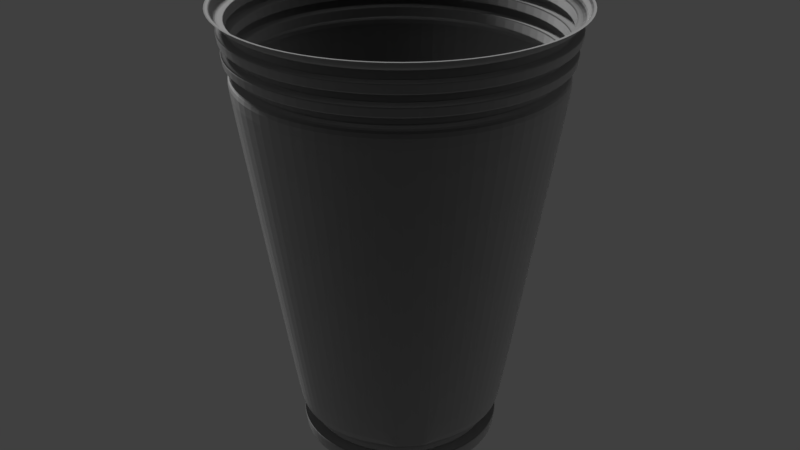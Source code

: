 # Source: mikavitunroskins.blend  (saved by Blender 2.78.0; exported with 4.5.12 LTS)
import bpy
from mathutils import Matrix  # noqa: F401  (used for matrix-valued properties, if any)

bpy.ops.wm.read_factory_settings(use_empty=True)
scene = bpy.context.scene
scene.name = 'Scene'

# ---- collections
col_collection_1 = bpy.data.collections.new('Collection 1'); scene.collection.children.link(col_collection_1)

# ---- materials (node trees are filled in below, after node groups)
mat_test = bpy.data.materials.new('Test')
mat_test.alpha_threshold = 0.0
mat_test.diffuse_color = (1.0, 1.0, 1.0, 1.0)
mat_test.roughness = 0.5

# ---- material node trees
mat_test.use_nodes = True; mat_test.node_tree.nodes.clear()
_N = mat_test.node_tree.nodes; _L = mat_test.node_tree.links
n0 = _N.new('ShaderNodeOutputMaterial'); n0.name = 'Material Output'; n0.location = (300, 300)
n1 = _N.new('ShaderNodeBsdfSheen'); n1.name = 'Velvet BSDF'; n1.location = (10, 300)
n1.distribution = 'ASHIKHMIN'
n1.inputs[1].default_value = 1.0
_L.new(n1.outputs[0], n0.inputs[0])
n0.is_active_output = True

# ---- world
world_world = bpy.data.worlds.new('World'); scene.world = world_world
world_world.color = (0.05088, 0.05088, 0.05088)
world_world.use_sun_shadow = False
world_world.sun_shadow_jitter_overblur = 0.0
world_world.cycles.sampling_method = 'MANUAL'

# ---- lights
light_sun = bpy.data.lights.new('Sun', 'SUN')
light_sun.transmission_factor = 0.0
light_sun.angle = 0.1993
light_sun.energy = 1.0
light_sun.shadow_buffer_clip_start = 0.5
light_sun.shadow_soft_size = 0.1
light_sun.shadow_cascade_max_distance = 1000.0

# ---- meshes
me_cylinder_003 = bpy.data.meshes.new('Cylinder.003')
me_cylinder_003.from_pydata([(2.404e-08, 0.5862, -1.0), (0.0, 1.0, 1.638), (0.1812, 0.5576, -1.0), (0.309, 0.9511, 1.638), (0.3446, 0.4743, -1.0), (0.5878, 0.809, 1.638), (0.4743, 0.3446, -1.0), (0.809, 0.5878, 1.638), (0.5576, 0.1812, -1.0), (0.9511, 0.309, 1.638), (0.5862, 9.522e-08, -1.0), (1.0, -4.371e-08, 1.638), (0.5576, -0.1812, -1.0), (0.9511, -0.309, 1.638), (0.4743, -0.3446, -1.0), (0.809, -0.5878, 1.638), (0.3446, -0.4743, -1.0), (0.5878, -0.809, 1.638), (0.1812, -0.5576, -1.0), (0.309, -0.9511, 1.638), (-1.67e-07, -0.5862, -1.0), (-3.258e-07, -1.0, 1.638), (-0.1812, -0.5576, -1.0), (-0.309, -0.9511, 1.638), (-0.3446, -0.4743, -1.0), (-0.5878, -0.809, 1.638), (-0.4743, -0.3446, -1.0), (-0.809, -0.5878, 1.638), (-0.5576, -0.1812, -1.0), (-0.9511, -0.309, 1.638), (-0.5862, 6.869e-07, -1.0), (-1.0, 9.656e-07, 1.638), (-0.5576, 0.1812, -1.0), (-0.9511, 0.309, 1.638), (-0.4743, 0.3446, -1.0), (-0.809, 0.5878, 1.638), (-0.3446, 0.4743, -1.0), (-0.5878, 0.809, 1.638), (-0.1812, 0.5576, -1.0), (-0.309, 0.9511, 1.638), (2.315e-08, 0.6016, -0.9022), (0.1859, 0.5722, -0.9022), (0.3536, 0.4867, -0.9022), (0.4867, 0.3536, -0.9022), (0.5722, 0.1859, -0.9022), (0.6016, 9.006e-08, -0.9022), (0.5722, -0.1859, -0.9022), (0.4867, -0.3536, -0.9022), (0.3536, -0.4867, -0.9022), (0.1859, -0.5722, -0.9022), (-1.729e-07, -0.6016, -0.9022), (-0.1859, -0.5722, -0.9022), (-0.3536, -0.4867, -0.9022), (-0.4867, -0.3536, -0.9022), (-0.5722, -0.1859, -0.9022), (-0.6016, 6.973e-07, -0.9022), (-0.5722, 0.1859, -0.9022), (-0.4867, 0.3536, -0.9022), (-0.3536, 0.4867, -0.9022), (-0.1859, 0.5722, -0.9022), (0.1813, 0.5581, -0.9964), (0.3449, 0.4747, -0.9964), (0.4747, 0.3449, -0.9964), (0.5581, 0.1813, -0.9964), (0.5868, 9.502e-08, -0.9964), (0.5581, -0.1813, -0.9964), (0.4747, -0.3449, -0.9964), (0.3449, -0.4747, -0.9964), (0.1813, -0.5581, -0.9964), (-1.672e-07, -0.5868, -0.9964), (-0.1813, -0.5581, -0.9964), (-0.3449, -0.4747, -0.9964), (-0.4747, -0.3449, -0.9964), (-0.5581, -0.1813, -0.9964), (-0.5868, 6.873e-07, -0.9964), (-0.5581, 0.1813, -0.9964), (-0.4747, 0.3449, -0.9964), (-0.3449, 0.4747, -0.9964), (-0.1813, 0.5581, -0.9964), (2.401e-08, 0.5868, -0.9964), (3.297e-09, 0.9433, 1.276), (0.2915, 0.8971, 1.276), (0.5544, 0.7631, 1.276), (0.7631, 0.5544, 1.276), (0.8971, 0.2915, 1.276), (0.9433, -2.466e-08, 1.276), (0.8971, -0.2915, 1.276), (0.7631, -0.5544, 1.276), (0.5544, -0.7631, 1.276), (0.2915, -0.8971, 1.276), (-3.041e-07, -0.9433, 1.276), (-0.2915, -0.8971, 1.276), (-0.5544, -0.7631, 1.276), (-0.7631, -0.5544, 1.276), (-0.8971, -0.2915, 1.276), (-0.9433, 9.274e-07, 1.276), (-0.8971, 0.2915, 1.276), (-0.7631, 0.5544, 1.276), (-0.5544, 0.7631, 1.276), (-0.2915, 0.8971, 1.276), (2.686e-09, 0.9538, 1.343), (2.136e-09, 0.9632, 1.403), (1.587e-09, 0.9727, 1.464), (1.038e-09, 0.9821, 1.524), (4.882e-10, 0.9916, 1.584), (0.3064, 0.9431, 1.584), (0.3035, 0.9341, 1.524), (0.3006, 0.9251, 1.464), (0.2977, 0.9161, 1.403), (0.2947, 0.9071, 1.343), (0.5828, 0.8022, 1.584), (0.5773, 0.7946, 1.524), (0.5717, 0.7869, 1.464), (0.5662, 0.7793, 1.403), (0.5606, 0.7716, 1.343), (0.8022, 0.5828, 1.584), (0.7946, 0.5773, 1.524), (0.7869, 0.5717, 1.464), (0.7793, 0.5662, 1.403), (0.7716, 0.5606, 1.343), (0.9431, 0.3064, 1.584), (0.9341, 0.3035, 1.524), (0.9251, 0.3006, 1.464), (0.9161, 0.2977, 1.403), (0.9071, 0.2947, 1.343), (0.9916, -4.089e-08, 1.584), (0.9821, -3.772e-08, 1.524), (0.9727, -3.454e-08, 1.464), (0.9632, -3.137e-08, 1.403), (0.9538, -2.819e-08, 1.343), (0.9431, -0.3064, 1.584), (0.9341, -0.3035, 1.524), (0.9251, -0.3006, 1.464), (0.9161, -0.2977, 1.403), (0.9071, -0.2947, 1.343), (0.8022, -0.5828, 1.584), (0.7946, -0.5773, 1.524), (0.7869, -0.5717, 1.464), (0.7793, -0.5662, 1.403), (0.7716, -0.5606, 1.343), (0.5828, -0.8022, 1.584), (0.5773, -0.7946, 1.524), (0.5717, -0.7869, 1.464), (0.5662, -0.7793, 1.403), (0.5606, -0.7716, 1.343), (0.3064, -0.9431, 1.584), (0.3035, -0.9341, 1.524), (0.3006, -0.9251, 1.464), (0.2977, -0.9161, 1.403), (0.2947, -0.9071, 1.343), (-3.226e-07, -0.9916, 1.584), (-3.19e-07, -0.9821, 1.524), (-3.154e-07, -0.9727, 1.464), (-3.117e-07, -0.9632, 1.403), (-3.081e-07, -0.9538, 1.343), (-0.3064, -0.9431, 1.584), (-0.3035, -0.9341, 1.524), (-0.3006, -0.9251, 1.464), (-0.2977, -0.9161, 1.403), (-0.2947, -0.9071, 1.343), (-0.5828, -0.8022, 1.584), (-0.5773, -0.7946, 1.524), (-0.5717, -0.7869, 1.464), (-0.5662, -0.7793, 1.403), (-0.5606, -0.7716, 1.343), (-0.8022, -0.5828, 1.584), (-0.7946, -0.5773, 1.524), (-0.7869, -0.5717, 1.464), (-0.7793, -0.5662, 1.403), (-0.7716, -0.5606, 1.343), (-0.9431, -0.3064, 1.584), (-0.9341, -0.3035, 1.524), (-0.9251, -0.3006, 1.464), (-0.9161, -0.2977, 1.403), (-0.9071, -0.2947, 1.343), (-0.9916, 9.599e-07, 1.584), (-0.9821, 9.536e-07, 1.524), (-0.9727, 9.472e-07, 1.464), (-0.9632, 9.408e-07, 1.403), (-0.9538, 9.345e-07, 1.343), (-0.9431, 0.3064, 1.584), (-0.9341, 0.3035, 1.524), (-0.9251, 0.3006, 1.464), (-0.9161, 0.2977, 1.403), (-0.9071, 0.2947, 1.343), (-0.8022, 0.5828, 1.584), (-0.7946, 0.5773, 1.524), (-0.7869, 0.5717, 1.464), (-0.7793, 0.5662, 1.403), (-0.7716, 0.5606, 1.343), (-0.5828, 0.8022, 1.584), (-0.5773, 0.7946, 1.524), (-0.5717, 0.7869, 1.464), (-0.5662, 0.7793, 1.403), (-0.5606, 0.7716, 1.343), (-0.3064, 0.9431, 1.584), (-0.3035, 0.9341, 1.524), (-0.3006, 0.9251, 1.464), (-0.2977, 0.9161, 1.403), (-0.2947, 0.9071, 1.343), (0.2777, 0.8546, 1.348), (0.2746, 0.8452, 1.285), (0.5282, 0.7269, 1.348), (0.5223, 0.7189, 1.285), (0.7269, 0.5282, 1.348), (0.7189, 0.5223, 1.285), (0.8546, 0.2777, 1.348), (0.8452, 0.2746, 1.285), (0.8985, -9.588e-09, 1.348), (0.8886, -6.264e-09, 1.285), (0.8546, -0.2777, 1.348), (0.8452, -0.2746, 1.285), (0.7269, -0.5282, 1.348), (0.7189, -0.5223, 1.285), (0.5282, -0.7269, 1.348), (0.5223, -0.7189, 1.285), (0.2777, -0.8546, 1.348), (0.2746, -0.8452, 1.285), (-2.833e-07, -0.8985, 1.348), (-2.795e-07, -0.8886, 1.285), (-0.2777, -0.8546, 1.348), (-0.2746, -0.8452, 1.285), (-0.5282, -0.7269, 1.348), (-0.5223, -0.7189, 1.285), (-0.7269, -0.5282, 1.348), (-0.7189, -0.5223, 1.285), (-0.8546, -0.2777, 1.348), (-0.8452, -0.2746, 1.285), (-0.8985, 8.973e-07, 1.348), (-0.8886, 8.907e-07, 1.285), (-0.8546, 0.2777, 1.348), (-0.8452, 0.2746, 1.285), (-0.7269, 0.5282, 1.348), (-0.7189, 0.5223, 1.285), (-0.5282, 0.7269, 1.348), (-0.5223, 0.7189, 1.285), (-0.2777, 0.8546, 1.348), (-0.2746, 0.8452, 1.285), (1.007e-08, 0.8886, 1.285), (9.492e-09, 0.8985, 1.348), (8.974e-09, 0.9075, 1.405), (8.456e-09, 0.9164, 1.462), (7.939e-09, 0.9253, 1.519), (7.421e-09, 0.9342, 1.575), (0.2887, 0.8885, 1.575), (0.2859, 0.88, 1.519), (0.2832, 0.8715, 1.462), (0.2804, 0.863, 1.405), (0.5491, 0.7558, 1.575), (0.5439, 0.7486, 1.519), (0.5386, 0.7414, 1.462), (0.5334, 0.7341, 1.405), (0.7558, 0.5491, 1.575), (0.7486, 0.5439, 1.519), (0.7414, 0.5386, 1.462), (0.7341, 0.5334, 1.405), (0.8885, 0.2887, 1.575), (0.88, 0.2859, 1.519), (0.8715, 0.2832, 1.462), (0.863, 0.2804, 1.405), (0.9342, -2.155e-08, 1.575), (0.9253, -1.856e-08, 1.519), (0.9164, -1.557e-08, 1.462), (0.9075, -1.258e-08, 1.405), (0.8885, -0.2887, 1.575), (0.88, -0.2859, 1.519), (0.8715, -0.2832, 1.462), (0.863, -0.2804, 1.405), (0.7558, -0.5491, 1.575), (0.7486, -0.5439, 1.519), (0.7414, -0.5386, 1.462), (0.7341, -0.5334, 1.405), (0.5491, -0.7558, 1.575), (0.5439, -0.7486, 1.519), (0.5386, -0.7414, 1.462), (0.5334, -0.7341, 1.405), (0.2887, -0.8885, 1.575), (0.2859, -0.88, 1.519), (0.2832, -0.8715, 1.462), (0.2804, -0.863, 1.405), (-2.97e-07, -0.9342, 1.575), (-2.936e-07, -0.9253, 1.519), (-2.901e-07, -0.9164, 1.462), (-2.867e-07, -0.9075, 1.405), (-0.2887, -0.8885, 1.575), (-0.2859, -0.88, 1.519), (-0.2832, -0.8715, 1.462), (-0.2804, -0.863, 1.405), (-0.5491, -0.7558, 1.575), (-0.5439, -0.7486, 1.519), (-0.5386, -0.7414, 1.462), (-0.5334, -0.7341, 1.405), (-0.7558, -0.5491, 1.575), (-0.7486, -0.5439, 1.519), (-0.7414, -0.5386, 1.462), (-0.7341, -0.5334, 1.405), (-0.8885, -0.2887, 1.575), (-0.88, -0.2859, 1.519), (-0.8715, -0.2832, 1.462), (-0.863, -0.2804, 1.405), (-0.9342, 9.213e-07, 1.575), (-0.9253, 9.153e-07, 1.519), (-0.9164, 9.093e-07, 1.462), (-0.9075, 9.033e-07, 1.405), (-0.8885, 0.2887, 1.575), (-0.88, 0.2859, 1.519), (-0.8715, 0.2832, 1.462), (-0.863, 0.2804, 1.405), (-0.7558, 0.5491, 1.575), (-0.7486, 0.5439, 1.519), (-0.7413, 0.5386, 1.462), (-0.7341, 0.5334, 1.405), (-0.5491, 0.7558, 1.575), (-0.5439, 0.7486, 1.519), (-0.5386, 0.7414, 1.462), (-0.5334, 0.7341, 1.405), (-0.2887, 0.8885, 1.575), (-0.2859, 0.88, 1.519), (-0.2832, 0.8715, 1.462), (-0.2804, 0.863, 1.405), (0.164, -0.4927, -0.8936), (0.005774, -0.5178, -0.8936), (-0.1524, -0.4927, -0.8936), (-0.2952, -0.42, -0.8936), (-0.4084, -0.3067, -0.8936), (-0.4812, -0.164, -0.8936), (-0.5062, -0.005773, -0.8936), (-0.4812, 0.1524, -0.8936), (-0.4084, 0.2952, -0.8936), (-0.2952, 0.4084, -0.8936), (0.005774, 0.5062, -0.8936), (-0.1524, 0.4812, -0.8936), (0.42, -0.3067, -0.8936), (0.42, -0.3067, -0.8936), (0.4324, -0.3157, -0.7959), (0.4324, -0.3157, -0.7959), (0.5013, -0.3642, -0.7873), (0.3642, -0.5013, -0.7873), (0.3536, -0.4867, -0.9022), (0.4867, -0.3536, -0.9022), (0.2859, 0.88, 1.161), (0.1915, 0.5893, -0.7873), (0.5439, 0.7485, 1.161), (0.3642, 0.5013, -0.7873), (0.7485, 0.5439, 1.161), (0.5013, 0.3642, -0.7873), (0.88, 0.2859, 1.161), (0.5893, 0.1915, -0.7873), (0.9253, -1.861e-08, 1.161), (0.6196, 8.401e-08, -0.7873), (0.88, -0.2859, 1.161), (0.5893, -0.1915, -0.7873), (0.7485, -0.5439, 1.161), (0.5013, -0.3642, -0.7873), (0.5439, -0.7485, 1.161), (0.3642, -0.5013, -0.7873), (0.2859, -0.88, 1.161), (0.1915, -0.5893, -0.7873), (-2.971e-07, -0.9253, 1.161), (-1.798e-07, -0.6196, -0.7873), (-0.2859, -0.88, 1.161), (-0.1915, -0.5893, -0.7873), (-0.5439, -0.7485, 1.161), (-0.3642, -0.5013, -0.7873), (-0.7485, -0.5439, 1.161), (-0.5013, -0.3642, -0.7873), (-0.88, -0.2859, 1.161), (-0.5893, -0.1915, -0.7873), (-0.9253, 9.153e-07, 1.161), (-0.6196, 7.094e-07, -0.7873), (-0.88, 0.2859, 1.161), (-0.5893, 0.1915, -0.7873), (-0.7485, 0.5439, 1.161), (-0.5013, 0.3642, -0.7873), (-0.5439, 0.7485, 1.161), (-0.3642, 0.5013, -0.7873), (-0.2859, 0.88, 1.161), (-0.1915, 0.5893, -0.7873), (2.211e-08, 0.6196, -0.7873), (4.344e-09, 0.9253, 1.161), (0.3067, -0.42, -0.8936), (0.4927, -0.164, -0.8936), (0.5178, -0.005774, -0.8936), (0.4927, 0.1524, -0.8936), (0.42, 0.2952, -0.8936), (0.3067, 0.4084, -0.8936), (0.164, 0.4812, -0.8936), (0.3157, -0.4324, -0.7959), (0.3157, -0.4324, -0.7959), (0.3067, -0.42, -0.8936), (0.1687, 0.4958, -0.7959), (0.005774, 0.5216, -0.7959), (0.3157, 0.4208, -0.7959), (0.4324, 0.3042, -0.7959), (0.5073, 0.1572, -0.7959), (0.5331, -0.005774, -0.7959), (0.5073, -0.1687, -0.7959), (0.1687, -0.5073, -0.7959), (0.005774, -0.5331, -0.7959), (-0.1572, -0.5073, -0.7959), (-0.3042, -0.4324, -0.7959), (-0.4208, -0.3157, -0.7959), (-0.4958, -0.1687, -0.7959), (-0.5216, -0.005773, -0.7959), (-0.4958, 0.1572, -0.7959), (-0.4208, 0.3042, -0.7959), (-0.3042, 0.4208, -0.7959), (-0.1572, 0.4958, -0.7959), (0.5659, -0.003588, -0.7926), (0.5495, -0.003588, -0.8969), (0.1773, 0.5312, -0.7926), (0.1723, 0.5156, -0.8969), (-0.1702, 0.5312, -0.7926), (-0.3269, 0.4513, -0.7926), (-0.5312, 0.1702, -0.7926), (-0.5587, -0.003587, -0.7926), (-0.4513, -0.3341, -0.7926), (-0.3269, -0.4585, -0.7926), (0.003588, -0.5659, -0.7926), (0.1773, -0.5383, -0.7926), (0.5383, -0.1773, -0.7926), (0.4585, 0.3269, -0.7926), (0.3341, 0.4513, -0.7926), (0.4585, -0.3341, -0.7926), (0.4452, -0.3245, -0.8969), (0.3341, -0.4585, -0.7926), (0.3245, -0.4452, -0.8969), (0.003588, 0.5423, -0.8969), (0.4452, 0.3173, -0.8969), (0.5228, 0.1651, -0.8969), (0.5228, -0.1723, -0.8969), (0.4452, -0.3245, -0.8969), (0.003588, -0.5495, -0.8969), (-0.1651, -0.5228, -0.8969), (-0.4381, -0.3245, -0.8969), (-0.5156, -0.1723, -0.8969), (-0.5156, 0.1651, -0.8969), (-0.4381, 0.3173, -0.8969), (-0.1651, 0.5156, -0.8969), (0.5383, 0.1702, -0.7926), (0.003588, 0.5587, -0.7926), (-0.4513, 0.3269, -0.7926), (-0.5312, -0.1773, -0.7926), (-0.1702, -0.5383, -0.7926), (0.3341, -0.4585, -0.7926), (0.3245, -0.4452, -0.8969), (0.3245, 0.4381, -0.8969), (0.1723, -0.5228, -0.8969), (-0.3173, -0.4452, -0.8969), (-0.5423, -0.003587, -0.8969), (-0.3173, 0.4381, -0.8969), (0.4585, -0.3341, -0.7926), (0.54, -0.1778, -0.7925), (0.5812, -0.1892, -0.7882), (0.3351, -0.4599, -0.7925), (0.3594, -0.4944, -0.7882), (-0.3582, 0.4933, -0.7882), (-0.3281, 0.453, -0.7925), (-0.1881, 0.58, -0.7882), (-0.1709, 0.5331, -0.7925), (0.1892, -0.5812, -0.7882), (0.1778, -0.54, -0.7925), (0.0005727, -0.611, -0.7882), (0.003468, -0.5676, -0.7925), (0.003469, 0.5607, -0.7925), (0.0005729, 0.6099, -0.7882), (0.1892, 0.58, -0.7882), (0.1778, 0.5331, -0.7925), (0.4971, -0.3612, -0.7878), (0.4573, -0.3332, -0.7928), (0.3612, -0.4971, -0.7878), (0.3332, -0.4573, -0.7928), (-0.4933, -0.3594, -0.7882), (-0.453, -0.3351, -0.7925), (-0.58, -0.1892, -0.7882), (-0.5331, -0.1778, -0.7925), (0.5812, 0.1881, -0.7882), (0.54, 0.1709, -0.7925), (0.611, -0.0005728, -0.7882), (0.5676, -0.003469, -0.7925), (-0.5607, -0.003468, -0.7925), (-0.6099, -0.0005722, -0.7882), (0.3351, 0.453, -0.7925), (0.3594, 0.4933, -0.7882), (-0.1709, -0.54, -0.7925), (-0.1881, -0.5812, -0.7882), (0.4599, -0.3351, -0.7925), (0.4944, -0.3594, -0.7882), (-0.5331, 0.1709, -0.7925), (-0.58, 0.1881, -0.7882), (0.4599, 0.3281, -0.7925), (0.4944, 0.3582, -0.7882), (-0.3281, -0.4599, -0.7925), (-0.3582, -0.4944, -0.7882), (-0.453, 0.3281, -0.7925), (-0.4933, 0.3582, -0.7882), (-0.1841, -0.5678, -0.9017), (-0.167, -0.5272, -0.8973), (-0.3504, -0.483, -0.9017), (-0.3206, -0.449, -0.8973), (-0.4824, -0.351, -0.9017), (-0.4425, -0.3271, -0.8973), (0.003264, 0.5477, -0.8973), (0.0003184, 0.5963, -0.9017), (-0.5963, -0.0003177, -0.9017), (-0.5477, -0.003263, -0.8973), (-0.5671, -0.1847, -0.9017), (-0.5207, -0.1735, -0.8973), (0.351, 0.4824, -0.9017), (0.3271, 0.4425, -0.8973), (0.1847, 0.5671, -0.9017), (0.1735, 0.5207, -0.8973), (0.0003182, -0.597, -0.9017), (0.003264, -0.5542, -0.8973), (0.4456, -0.3247, -0.8969), (0.4864, -0.3534, -0.9021), (0.3534, -0.4864, -0.9021), (0.3247, -0.4456, -0.8969), (0.1847, -0.5678, -0.9017), (0.1735, -0.5272, -0.8973), (0.3271, -0.449, -0.8973), (0.351, -0.483, -0.9017), (0.449, -0.3271, -0.8973), (0.483, -0.351, -0.9017), (0.5272, -0.1735, -0.8973), (0.5678, -0.1847, -0.9017), (-0.167, 0.5207, -0.8973), (-0.1841, 0.5671, -0.9017), (0.5542, -0.003264, -0.8973), (0.597, -0.0003183, -0.9017), (-0.3206, 0.4425, -0.8973), (-0.3504, 0.4824, -0.9017), (0.5272, 0.167, -0.8973), (0.5678, 0.1841, -0.9017), (-0.4425, 0.3206, -0.8973), (-0.4824, 0.3504, -0.9017), (0.449, 0.3206, -0.8973), (0.483, 0.3504, -0.9017), (-0.5207, 0.167, -0.8973), (-0.5671, 0.1841, -0.9017), (2.623e-09, 0.9549, 1.35), (2.199e-09, 0.9622, 1.396), (0.2973, 0.9151, 1.396), (0.2951, 0.9081, 1.35), (0.5655, 0.7784, 1.396), (0.5613, 0.7725, 1.35), (0.7784, 0.5655, 1.396), (0.7725, 0.5613, 1.35), (0.9151, 0.2973, 1.396), (0.9081, 0.2951, 1.35), (0.9622, -3.101e-08, 1.396), (0.9549, -2.855e-08, 1.35), (0.9151, -0.2973, 1.396), (0.9081, -0.2951, 1.35), (0.7784, -0.5655, 1.396), (0.7725, -0.5613, 1.35), (0.5655, -0.7784, 1.396), (0.5613, -0.7725, 1.35), (0.2973, -0.9151, 1.396), (0.2951, -0.9081, 1.35), (-3.113e-07, -0.9622, 1.396), (-3.085e-07, -0.9549, 1.35), (-0.2973, -0.9151, 1.396), (-0.2951, -0.9081, 1.35), (-0.5655, -0.7784, 1.396), (-0.5613, -0.7725, 1.35), (-0.7784, -0.5655, 1.396), (-0.7725, -0.5613, 1.35), (-0.9151, -0.2973, 1.396), (-0.9081, -0.2951, 1.35), (-0.9622, 9.401e-07, 1.396), (-0.9549, 9.352e-07, 1.35), (-0.9151, 0.2973, 1.396), (-0.9081, 0.2951, 1.35), (-0.7784, 0.5655, 1.396), (-0.7725, 0.5613, 1.35), (-0.5655, 0.7784, 1.396), (-0.5612, 0.7725, 1.35), (-0.2973, 0.9151, 1.396), (-0.2951, 0.9081, 1.35), (-0.3008, 0.9259, 1.469), (-0.3032, 0.9333, 1.518), (-0.5768, 0.7939, 1.518), (-0.5722, 0.7876, 1.469), (-0.7876, 0.5722, 1.469), (-0.7939, 0.5768, 1.518), (-0.9259, 0.3008, 1.469), (-0.9333, 0.3032, 1.518), (-0.9813, 9.53e-07, 1.518), (-0.9736, 9.478e-07, 1.469), (-0.9259, -0.3008, 1.469), (-0.9333, -0.3032, 1.518), (-0.7876, -0.5722, 1.469), (-0.7939, -0.5768, 1.518), (-0.5768, -0.7939, 1.518), (-0.5722, -0.7876, 1.469), (-0.3008, -0.9259, 1.469), (-0.3032, -0.9333, 1.518), (-3.157e-07, -0.9736, 1.469), (-3.187e-07, -0.9813, 1.518), (0.3032, -0.9333, 1.518), (0.3008, -0.9259, 1.469), (0.5722, -0.7876, 1.469), (0.5768, -0.7939, 1.518), (0.7876, -0.5722, 1.469), (0.7939, -0.5768, 1.518), (0.9333, -0.3032, 1.518), (0.9259, -0.3008, 1.469), (0.9736, -3.483e-08, 1.469), (0.9813, -3.743e-08, 1.518), (0.9259, 0.3008, 1.469), (0.9333, 0.3032, 1.518), (0.7939, 0.5768, 1.518), (0.7876, 0.5722, 1.469), (0.5722, 0.7876, 1.469), (0.5768, 0.7939, 1.518), (0.3008, 0.9259, 1.469), (0.3032, 0.9333, 1.518), (1.088e-09, 0.9813, 1.518), (1.537e-09, 0.9736, 1.469), (-0.3183, 0.9798, 1.638), (-0.6055, 0.8334, 1.638), (-0.8334, 0.6055, 1.638), (-0.9798, 0.3183, 1.638), (-1.03, 9.857e-07, 1.638), (-0.9798, -0.3183, 1.638), (-0.8334, -0.6055, 1.638), (-0.6055, -0.8334, 1.638), (-0.3183, -0.9798, 1.638), (-3.38e-07, -1.03, 1.638), (0.3183, -0.9798, 1.638), (0.6055, -0.8334, 1.638), (0.8334, -0.6055, 1.638), (0.9798, -0.3183, 1.638), (1.03, -5.412e-08, 1.638), (0.9798, 0.3183, 1.638), (0.8334, 0.6055, 1.638), (0.6055, 0.8334, 1.638), (0.3183, 0.9798, 1.638), (-2.339e-09, 1.03, 1.638), (-0.2861, 0.8805, 1.522), (-0.2885, 0.8879, 1.572), (-0.5488, 0.7553, 1.572), (-0.5442, 0.749, 1.522), (-0.749, 0.5442, 1.522), (-0.7553, 0.5488, 1.572), (-0.8805, 0.2861, 1.522), (-0.8879, 0.2885, 1.572), (-0.9336, 9.209e-07, 1.572), (-0.9258, 9.157e-07, 1.522), (-0.8805, -0.2861, 1.522), (-0.8879, -0.2885, 1.572), (-0.749, -0.5442, 1.522), (-0.7553, -0.5488, 1.572), (-0.5488, -0.7553, 1.572), (-0.5442, -0.749, 1.522), (-0.2861, -0.8805, 1.522), (-0.2885, -0.8879, 1.572), (-2.938e-07, -0.9258, 1.522), (-2.968e-07, -0.9336, 1.572), (0.2885, -0.8879, 1.572), (0.2861, -0.8805, 1.522), (0.5442, -0.749, 1.522), (0.5488, -0.7553, 1.572), (0.749, -0.5442, 1.522), (0.7553, -0.5488, 1.572), (0.8879, -0.2885, 1.572), (0.8805, -0.2861, 1.522), (0.9258, -1.875e-08, 1.522), (0.9336, -2.136e-08, 1.572), (0.8805, 0.2861, 1.522), (0.8879, 0.2885, 1.572), (0.7553, 0.5488, 1.572), (0.749, 0.5442, 1.522), (0.5442, 0.749, 1.522), (0.5488, 0.7553, 1.572), (0.2861, 0.8805, 1.522), (0.2885, 0.8879, 1.572), (7.455e-09, 0.9336, 1.572), (7.905e-09, 0.9258, 1.522), (8.941e-09, 0.908, 1.409), (8.49e-09, 0.9158, 1.458), (0.283, 0.871, 1.458), (0.2806, 0.8636, 1.409), (0.5383, 0.7409, 1.458), (0.5337, 0.7346, 1.409), (0.7409, 0.5383, 1.458), (0.7346, 0.5337, 1.409), (0.871, 0.283, 1.458), (0.8636, 0.2806, 1.409), (0.9158, -1.538e-08, 1.458), (0.908, -1.277e-08, 1.409), (0.871, -0.283, 1.458), (0.8636, -0.2806, 1.409), (0.7409, -0.5383, 1.458), (0.7346, -0.5337, 1.409), (0.5383, -0.7409, 1.458), (0.5337, -0.7346, 1.409), (0.283, -0.871, 1.458), (0.2806, -0.8636, 1.409), (-2.899e-07, -0.9158, 1.458), (-2.869e-07, -0.908, 1.409), (-0.283, -0.871, 1.458), (-0.2806, -0.8636, 1.409), (-0.5383, -0.7409, 1.458), (-0.5337, -0.7346, 1.409), (-0.7409, -0.5383, 1.458), (-0.7346, -0.5337, 1.409), (-0.871, -0.283, 1.458), (-0.8636, -0.2806, 1.409), (-0.9158, 9.089e-07, 1.458), (-0.908, 9.037e-07, 1.409), (-0.871, 0.283, 1.458), (-0.8636, 0.2806, 1.409), (-0.7409, 0.5383, 1.458), (-0.7346, 0.5337, 1.409), (-0.5383, 0.7409, 1.458), (-0.5337, 0.7346, 1.409), (-0.283, 0.871, 1.458), (-0.2806, 0.8636, 1.409), (0.2773, 0.8536, 1.341), (0.2749, 0.8462, 1.292), (0.5275, 0.7261, 1.341), (0.523, 0.7198, 1.292), (0.7261, 0.5275, 1.341), (0.7198, 0.523, 1.292), (0.8536, 0.2773, 1.341), (0.8462, 0.2749, 1.292), (0.8975, -9.229e-09, 1.341), (0.8897, -6.623e-09, 1.292), (0.8536, -0.2773, 1.341), (0.8462, -0.2749, 1.292), (0.7261, -0.5275, 1.341), (0.7198, -0.523, 1.292), (0.5275, -0.7261, 1.341), (0.523, -0.7198, 1.292), (0.2773, -0.8536, 1.341), (0.2749, -0.8462, 1.292), (-2.829e-07, -0.8975, 1.341), (-2.799e-07, -0.8897, 1.292), (-0.2773, -0.8535, 1.341), (-0.2749, -0.8462, 1.292), (-0.5275, -0.7261, 1.341), (-0.523, -0.7198, 1.292), (-0.7261, -0.5275, 1.341), (-0.7198, -0.523, 1.292), (-0.8536, -0.2773, 1.341), (-0.8462, -0.2749, 1.292), (-0.8975, 8.966e-07, 1.341), (-0.8897, 8.914e-07, 1.292), (-0.8535, 0.2773, 1.341), (-0.8462, 0.2749, 1.292), (-0.7261, 0.5275, 1.341), (-0.7198, 0.523, 1.292), (-0.5275, 0.7261, 1.341), (-0.523, 0.7198, 1.292), (-0.2773, 0.8536, 1.341), (-0.2749, 0.8462, 1.292), (1e-08, 0.8897, 1.292), (9.554e-09, 0.8975, 1.341)], [], [(104, 1, 3, 105), (105, 3, 5, 110), (110, 5, 7, 115), (115, 7, 9, 120), (120, 9, 11, 125), (125, 11, 13, 130), (130, 13, 15, 135), (135, 15, 17, 140), (140, 17, 19, 145), (145, 19, 21, 150), (150, 21, 23, 155), (155, 23, 25, 160), (160, 25, 27, 165), (165, 27, 29, 170), (170, 29, 31, 175), (175, 31, 33, 180), (180, 33, 35, 185), (185, 35, 37, 190), (13, 11, 634, 633), (190, 37, 39, 195), (195, 39, 1, 104), (0, 2, 4, 6, 8, 10, 12, 14, 16, 18, 20, 22, 24, 26, 28, 30, 32, 34, 36, 38), (78, 59, 40, 79), (77, 58, 59, 78), (76, 57, 58, 77), (75, 56, 57, 76), (74, 55, 56, 75), (73, 54, 55, 74), (72, 53, 54, 73), (71, 52, 53, 72), (70, 51, 52, 71), (69, 50, 51, 70), (68, 49, 50, 69), (67, 48, 49, 68), (66, 47, 48, 67), (65, 46, 47, 66), (64, 45, 46, 65), (63, 44, 45, 64), (62, 43, 44, 63), (61, 42, 43, 62), (60, 41, 42, 61), (79, 40, 41, 60), (0, 79, 60, 2), (2, 60, 61, 4), (4, 61, 62, 6), (6, 62, 63, 8), (8, 63, 64, 10), (10, 64, 65, 12), (12, 65, 66, 14), (14, 66, 67, 16), (16, 67, 68, 18), (18, 68, 69, 20), (20, 69, 70, 22), (22, 70, 71, 24), (24, 71, 72, 26), (26, 72, 73, 28), (28, 73, 74, 30), (30, 74, 75, 32), (32, 75, 76, 34), (34, 76, 77, 36), (36, 77, 78, 38), (38, 78, 79, 0), (47, 46, 525, 523), (517, 514, 332, 389), (378, 341, 466, 465), (336, 337, 470, 468), (339, 47, 523, 515), (357, 359, 462, 460), (501, 499, 323, 324), (347, 349, 478, 476), (351, 353, 487, 453), (51, 50, 512, 496), (355, 357, 460, 455), (377, 378, 465, 458), (48, 47, 339, 338), (53, 52, 498, 500), (359, 361, 485, 462), (341, 343, 483, 466), (365, 367, 474, 472), (54, 53, 500, 506), (379, 80, 81, 340), (40, 59, 527, 503), (122, 127, 262, 258), (542, 108, 113, 544), (174, 179, 228, 226), (192, 583, 580, 197), (128, 123, 259, 263), (175, 180, 304, 300), (194, 577, 579, 199), (124, 129, 208, 206), (585, 186, 191, 582), (181, 176, 301, 305), (125, 130, 264, 260), (189, 575, 577, 194), (177, 182, 306, 302), (187, 584, 583, 192), (131, 126, 261, 265), (183, 178, 303, 307), (184, 573, 575, 189), (127, 132, 266, 262), (177, 589, 586, 182), (179, 184, 230, 228), (133, 128, 263, 267), (179, 571, 573, 184), (180, 185, 308, 304), (591, 171, 176, 588), (129, 134, 210, 208), (186, 181, 305, 309), (174, 569, 571, 179), (130, 135, 268, 264), (172, 590, 589, 177), (182, 187, 310, 306), (136, 131, 265, 269), (169, 567, 569, 174), (188, 183, 307, 311), (162, 595, 592, 167), (132, 137, 270, 266), (184, 189, 232, 230), (164, 565, 567, 169), (138, 133, 267, 271), (597, 156, 161, 594), (185, 190, 312, 308), (134, 139, 212, 210), (159, 563, 565, 164), (191, 186, 309, 313), (157, 596, 595, 162), (135, 140, 272, 268), (187, 192, 314, 310), (154, 561, 563, 159), (141, 136, 269, 273), (147, 601, 598, 152), (193, 188, 311, 315), (137, 142, 274, 270), (149, 559, 561, 154), (189, 194, 234, 232), (142, 602, 601, 147), (143, 138, 271, 275), (190, 195, 316, 312), (144, 557, 559, 149), (139, 144, 214, 212), (137, 604, 602, 142), (196, 191, 313, 317), (140, 145, 276, 272), (139, 555, 557, 144), (192, 197, 318, 314), (132, 607, 604, 137), (146, 141, 273, 277), (198, 193, 315, 319), (134, 553, 555, 139), (142, 147, 278, 274), (127, 608, 607, 132), (194, 199, 236, 234), (148, 143, 275, 279), (129, 551, 553, 134), (195, 104, 243, 316), (122, 610, 608, 127), (144, 149, 216, 214), (103, 196, 317, 242), (124, 549, 551, 129), (145, 150, 280, 276), (117, 613, 610, 122), (197, 102, 241, 318), (81, 80, 238, 201), (119, 547, 549, 124), (151, 146, 277, 281), (112, 614, 613, 117), (101, 198, 319, 240), (82, 81, 201, 203), (114, 545, 547, 119), (147, 152, 282, 278), (107, 616, 614, 112), (199, 100, 239, 236), (83, 82, 203, 205), (109, 543, 545, 114), (153, 148, 279, 283), (102, 619, 616, 107), (84, 83, 205, 207), (149, 154, 218, 216), (199, 579, 540, 100), (85, 84, 207, 209), (678, 243, 244, 677), (150, 155, 284, 280), (237, 757, 758, 238), (682, 246, 250, 684), (317, 640, 679, 242), (235, 755, 757, 237), (315, 717, 719, 319), (645, 308, 312, 642), (233, 753, 755, 235), (311, 715, 717, 315), (309, 644, 643, 313), (231, 751, 753, 233), (307, 713, 715, 311), (305, 646, 644, 309), (229, 749, 751, 231), (303, 711, 713, 307), (651, 296, 300, 648), (227, 747, 749, 229), (299, 709, 711, 303), (297, 650, 649, 301), (225, 745, 747, 227), (295, 707, 709, 299), (289, 655, 652, 293), (223, 743, 745, 225), (291, 705, 707, 295), (657, 284, 288, 654), (221, 741, 743, 223), (287, 703, 705, 291), (285, 656, 655, 289), (219, 739, 741, 221), (283, 701, 703, 287), (281, 658, 656, 285), (217, 737, 739, 219), (279, 699, 701, 283), (663, 272, 276, 660), (215, 735, 737, 217), (275, 697, 699, 279), (273, 662, 661, 277), (213, 733, 735, 215), (271, 695, 697, 275), (269, 664, 662, 273), (211, 731, 733, 213), (267, 693, 695, 271), (669, 260, 264, 666), (209, 729, 731, 211), (263, 691, 693, 267), (261, 668, 667, 265), (207, 727, 729, 209), (259, 689, 691, 263), (253, 673, 670, 257), (205, 725, 727, 207), (255, 687, 689, 259), (675, 248, 252, 672), (203, 723, 725, 205), (251, 685, 687, 255), (249, 674, 673, 253), (759, 239, 200, 720), (247, 683, 685, 251), (245, 676, 674, 249), (201, 721, 723, 203), (240, 680, 683, 247), (319, 719, 680, 240), (178, 173, 299, 303), (126, 121, 257, 261), (172, 177, 302, 298), (120, 125, 260, 256), (176, 171, 297, 301), (119, 124, 206, 204), (170, 175, 300, 296), (123, 118, 255, 259), (169, 174, 226, 224), (117, 122, 258, 254), (173, 168, 295, 299), (121, 116, 253, 257), (167, 172, 298, 294), (115, 120, 256, 252), (171, 166, 293, 297), (114, 119, 204, 202), (165, 170, 296, 292), (80, 99, 237, 238), (118, 113, 251, 255), (164, 169, 224, 222), (99, 98, 235, 237), (112, 117, 254, 250), (168, 163, 291, 295), (98, 97, 233, 235), (116, 111, 249, 253), (162, 167, 294, 290), (97, 96, 231, 233), (110, 115, 252, 248), (166, 161, 289, 293), (96, 95, 229, 231), (109, 114, 202, 200), (160, 165, 292, 288), (95, 94, 227, 229), (113, 108, 247, 251), (159, 164, 222, 220), (94, 93, 225, 227), (107, 112, 250, 246), (163, 158, 287, 291), (93, 92, 223, 225), (111, 106, 245, 249), (157, 162, 290, 286), (92, 91, 221, 223), (105, 110, 248, 244), (161, 156, 285, 289), (91, 90, 219, 221), (100, 109, 200, 239), (155, 160, 288, 284), (90, 89, 217, 219), (108, 101, 240, 247), (154, 159, 220, 218), (89, 88, 215, 217), (102, 107, 246, 241), (158, 153, 283, 287), (88, 87, 213, 215), (106, 103, 242, 245), (152, 157, 286, 282), (87, 86, 211, 213), (104, 105, 244, 243), (156, 151, 281, 285), (86, 85, 209, 211), (340, 81, 82, 342), (342, 82, 83, 344), (344, 83, 84, 346), (346, 84, 85, 348), (348, 85, 86, 350), (350, 86, 87, 352), (352, 87, 88, 354), (354, 88, 89, 356), (356, 89, 90, 358), (358, 90, 91, 360), (360, 91, 92, 362), (362, 92, 93, 364), (364, 93, 94, 366), (366, 94, 95, 368), (368, 95, 96, 370), (370, 96, 97, 372), (372, 97, 98, 374), (374, 98, 99, 376), (376, 99, 80, 379), (367, 369, 481, 474), (379, 340, 341, 378), (340, 342, 343, 341), (342, 344, 345, 343), (344, 346, 347, 345), (346, 348, 349, 347), (348, 350, 351, 349), (350, 352, 353, 351), (352, 354, 355, 353), (354, 356, 357, 355), (356, 358, 359, 357), (358, 360, 361, 359), (360, 362, 363, 361), (362, 364, 365, 363), (364, 366, 367, 365), (366, 368, 369, 367), (368, 370, 371, 369), (370, 372, 373, 371), (372, 374, 375, 373), (374, 376, 377, 375), (376, 379, 378, 377), (369, 371, 489, 481), (353, 355, 337, 336), (42, 41, 510, 508), (50, 49, 518, 512), (330, 331, 438, 427), (321, 320, 447, 432), (394, 395, 408, 439), (406, 407, 412, 413), (328, 327, 436, 437), (381, 382, 409, 430), (388, 397, 419, 444), (325, 324, 434, 435), (384, 385, 446, 428), (399, 400, 417, 443), (322, 321, 432, 433), (335, 387, 425, 423), (402, 403, 415, 442), (332, 333, 431, 424), (333, 381, 430, 431), (389, 332, 424, 426), (405, 406, 413, 441), (329, 328, 437, 450), (383, 384, 428, 429), (391, 390, 410, 440), (326, 325, 435, 449), (386, 330, 427, 411), (349, 351, 453, 478), (353, 336, 468, 487), (343, 345, 491, 483), (338, 339, 515, 516), (361, 363, 493, 485), (371, 373, 495, 489), (46, 45, 529, 525), (41, 40, 503, 510), (59, 58, 531, 527), (45, 44, 533, 529), (58, 57, 535, 531), (48, 338, 516, 521), (44, 43, 537, 533), (345, 347, 476, 491), (363, 365, 472, 493), (57, 56, 539, 535), (43, 42, 508, 537), (337, 355, 455, 470), (56, 55, 504, 539), (373, 375, 456, 495), (438, 412, 440, 427), (450, 413, 412, 438), (437, 441, 413, 450), (436, 414, 441, 437), (449, 415, 414, 436), (435, 442, 415, 449), (434, 416, 442, 435), (448, 417, 416, 434), (433, 443, 417, 448), (432, 418, 443, 433), (447, 419, 418, 432), (445, 444, 419, 447), (430, 420, 451, 431), (409, 408, 420, 430), (429, 439, 408, 409), (428, 421, 439, 429), (446, 422, 421, 428), (411, 410, 422, 446), (424, 423, 425, 426), (427, 440, 410, 411), (444, 445, 426, 425), (431, 451, 423, 424), (403, 404, 414, 415), (390, 392, 422, 410), (324, 323, 448, 434), (400, 401, 416, 417), (380, 389, 426, 445), (327, 326, 449, 436), (407, 391, 440, 412), (397, 398, 418, 419), (387, 388, 444, 425), (331, 329, 450, 438), (404, 405, 441, 414), (395, 396, 420, 408), (385, 386, 411, 446), (334, 335, 423, 451), (401, 402, 442, 416), (392, 393, 421, 422), (382, 383, 429, 409), (398, 399, 443, 418), (320, 380, 445, 447), (396, 334, 451, 420), (323, 322, 433, 448), (393, 394, 439, 421), (457, 459, 407, 406), (454, 461, 397, 388), (473, 475, 402, 401), (477, 479, 395, 394), (488, 494, 405, 404), (484, 492, 400, 399), (482, 490, 393, 392), (480, 488, 404, 403), (469, 471, 387, 335), (452, 486, 334, 396), (490, 477, 394, 393), (492, 473, 401, 400), (486, 469, 335, 334), (464, 467, 390, 391), (461, 463, 398, 397), (494, 457, 406, 405), (375, 377, 458, 456), (471, 454, 388, 387), (475, 480, 403, 402), (459, 464, 391, 407), (467, 482, 392, 390), (463, 484, 399, 398), (457, 494, 495, 456), (461, 454, 455, 460), (473, 492, 493, 472), (477, 490, 491, 476), (494, 488, 489, 495), (492, 484, 485, 493), (490, 482, 483, 491), (488, 480, 481, 489), (469, 486, 487, 468), (486, 452, 453, 487), (479, 477, 476, 478), (475, 473, 472, 474), (471, 469, 468, 470), (467, 464, 465, 466), (463, 461, 460, 462), (459, 457, 456, 458), (454, 471, 470, 455), (452, 479, 478, 453), (480, 475, 474, 481), (464, 459, 458, 465), (482, 467, 466, 483), (484, 463, 462, 485), (479, 452, 396, 395), (505, 507, 325, 326), (509, 511, 386, 385), (534, 538, 327, 328), (532, 536, 384, 383), (530, 534, 328, 329), (49, 48, 521, 518), (528, 532, 383, 382), (526, 530, 329, 331), (524, 528, 382, 381), (502, 526, 331, 330), (522, 524, 381, 333), (514, 522, 333, 332), (536, 509, 385, 384), (538, 505, 326, 327), (55, 54, 506, 504), (511, 502, 330, 386), (507, 501, 324, 325), (497, 513, 321, 322), (52, 51, 496, 498), (520, 517, 389, 380), (513, 519, 320, 321), (519, 520, 380, 320), (505, 538, 539, 504), (509, 536, 537, 508), (538, 534, 535, 539), (536, 532, 533, 537), (534, 530, 531, 535), (517, 520, 521, 516), (532, 528, 529, 533), (530, 526, 527, 531), (528, 524, 525, 529), (526, 502, 503, 527), (524, 522, 523, 525), (522, 514, 515, 523), (511, 509, 508, 510), (507, 505, 504, 506), (502, 511, 510, 503), (501, 507, 506, 500), (499, 501, 500, 498), (497, 499, 498, 496), (513, 497, 496, 512), (514, 517, 516, 515), (519, 513, 512, 518), (520, 519, 518, 521), (499, 497, 322, 323), (578, 198, 101, 541), (544, 113, 118, 546), (546, 118, 123, 548), (548, 123, 128, 550), (550, 128, 133, 552), (552, 133, 138, 554), (554, 138, 143, 556), (556, 143, 148, 558), (558, 148, 153, 560), (560, 153, 158, 562), (562, 158, 163, 564), (564, 163, 168, 566), (566, 168, 173, 568), (568, 173, 178, 570), (570, 178, 183, 572), (572, 183, 188, 574), (574, 188, 193, 576), (576, 193, 198, 578), (618, 103, 106, 617), (100, 540, 543, 109), (541, 542, 543, 540), (542, 544, 545, 543), (544, 546, 547, 545), (546, 548, 549, 547), (548, 550, 551, 549), (550, 552, 553, 551), (552, 554, 555, 553), (554, 556, 557, 555), (556, 558, 559, 557), (558, 560, 561, 559), (560, 562, 563, 561), (562, 564, 565, 563), (564, 566, 567, 565), (566, 568, 569, 567), (568, 570, 571, 569), (570, 572, 573, 571), (572, 574, 575, 573), (574, 576, 577, 575), (576, 578, 579, 577), (578, 541, 540, 579), (541, 101, 108, 542), (617, 106, 111, 615), (615, 111, 116, 612), (612, 116, 121, 611), (611, 121, 126, 609), (609, 126, 131, 606), (606, 131, 136, 605), (605, 136, 141, 603), (603, 141, 146, 600), (600, 146, 151, 599), (599, 151, 156, 597), (152, 598, 596, 157), (594, 161, 166, 593), (593, 166, 171, 591), (167, 592, 590, 172), (588, 176, 181, 587), (587, 181, 186, 585), (182, 586, 584, 187), (197, 580, 619, 102), (582, 191, 196, 581), (585, 582, 583, 584), (591, 588, 589, 590), (597, 594, 595, 596), (603, 600, 601, 602), (609, 606, 607, 608), (615, 612, 613, 614), (581, 618, 619, 580), (587, 585, 584, 586), (593, 591, 590, 592), (599, 597, 596, 598), (605, 603, 602, 604), (611, 609, 608, 610), (617, 615, 614, 616), (582, 581, 580, 583), (588, 587, 586, 589), (594, 593, 592, 595), (600, 599, 598, 601), (606, 605, 604, 607), (612, 611, 610, 613), (618, 617, 616, 619), (581, 196, 103, 618), (242, 679, 676, 245), (677, 244, 248, 675), (672, 252, 256, 671), (671, 256, 260, 669), (257, 670, 668, 261), (666, 264, 268, 665), (265, 667, 664, 269), (665, 268, 272, 663), (660, 276, 280, 659), (277, 661, 658, 281), (659, 280, 284, 657), (654, 288, 292, 653), (653, 292, 296, 651), (293, 652, 650, 297), (648, 300, 304, 647), (301, 649, 646, 305), (647, 304, 308, 645), (642, 312, 316, 641), (313, 643, 640, 317), (718, 318, 241, 681), (684, 250, 254, 686), (686, 254, 258, 688), (688, 258, 262, 690), (690, 262, 266, 692), (692, 266, 270, 694), (694, 270, 274, 696), (696, 274, 278, 698), (698, 278, 282, 700), (700, 282, 286, 702), (702, 286, 290, 704), (704, 290, 294, 706), (706, 294, 298, 708), (708, 298, 302, 710), (710, 302, 306, 712), (712, 306, 310, 714), (714, 310, 314, 716), (716, 314, 318, 718), (238, 758, 721, 201), (681, 241, 246, 682), (720, 200, 202, 722), (722, 202, 204, 724), (724, 204, 206, 726), (726, 206, 208, 728), (728, 208, 210, 730), (730, 210, 212, 732), (732, 212, 214, 734), (734, 214, 216, 736), (736, 216, 218, 738), (738, 218, 220, 740), (740, 220, 222, 742), (742, 222, 224, 744), (744, 224, 226, 746), (746, 226, 228, 748), (748, 228, 230, 750), (750, 230, 232, 752), (752, 232, 234, 754), (754, 234, 236, 756), (756, 236, 239, 759), (23, 21, 629, 628), (675, 672, 673, 674), (669, 666, 667, 668), (663, 660, 661, 662), (645, 642, 643, 644), (657, 654, 655, 656), (665, 663, 662, 664), (651, 648, 649, 650), (647, 645, 644, 646), (641, 678, 679, 640), (659, 657, 656, 658), (677, 675, 674, 676), (653, 651, 650, 652), (671, 669, 668, 670), (648, 647, 646, 649), (666, 665, 664, 667), (642, 641, 640, 643), (660, 659, 658, 661), (678, 677, 676, 679), (654, 653, 652, 655), (672, 671, 670, 673), (681, 682, 683, 680), (682, 684, 685, 683), (684, 686, 687, 685), (686, 688, 689, 687), (688, 690, 691, 689), (690, 692, 693, 691), (692, 694, 695, 693), (694, 696, 697, 695), (696, 698, 699, 697), (698, 700, 701, 699), (700, 702, 703, 701), (702, 704, 705, 703), (704, 706, 707, 705), (706, 708, 709, 707), (708, 710, 711, 709), (710, 712, 713, 711), (712, 714, 715, 713), (714, 716, 717, 715), (716, 718, 719, 717), (718, 681, 680, 719), (759, 720, 721, 758), (720, 722, 723, 721), (722, 724, 725, 723), (724, 726, 727, 725), (726, 728, 729, 727), (728, 730, 731, 729), (730, 732, 733, 731), (732, 734, 735, 733), (734, 736, 737, 735), (736, 738, 739, 737), (738, 740, 741, 739), (740, 742, 743, 741), (742, 744, 745, 743), (744, 746, 747, 745), (746, 748, 749, 747), (748, 750, 751, 749), (750, 752, 753, 751), (752, 754, 755, 753), (754, 756, 757, 755), (756, 759, 758, 757), (641, 316, 243, 678), (33, 31, 624, 623), (9, 7, 636, 635), (19, 17, 631, 630), (29, 27, 626, 625), (39, 37, 621, 620), (5, 3, 638, 637), (15, 13, 633, 632), (25, 23, 628, 627), (35, 33, 623, 622), (11, 9, 635, 634), (21, 19, 630, 629), (31, 29, 625, 624), (1, 39, 620, 639), (7, 5, 637, 636), (17, 15, 632, 631), (3, 1, 639, 638), (27, 25, 627, 626), (37, 35, 622, 621)])
me_cylinder_003.materials.append(mat_test)
me_cylinder_003.use_remesh_preserve_volume = False
me_cylinder_003.use_remesh_preserve_attributes = False
me_cylinder_003.use_mirror_vertex_groups = False
me_cylinder_003.update()

# ---- objects
ob_sun = bpy.data.objects.new('Sun', light_sun)
ob_cylinder = bpy.data.objects.new('Cylinder', me_cylinder_003)

# ---- transforms, parenting, visibility, modifiers, constraints
ob_sun.location = (-3.492, -0.3729, 5.614)
ob_sun.rotation_euler = (0.326, -0.6843, -0.5367)
ob_sun.lineart.crease_threshold = 0.0
ob_cylinder.location = (0.009078, -0.507, 1.113)
ob_cylinder.lineart.crease_threshold = 0.0
_m = ob_cylinder.modifiers.new('Subsurf', 'SUBSURF')
_m.uv_smooth = 'PRESERVE_CORNERS'
_m.quality = 2
_m.show_only_control_edges = False

# ---- collection membership
col_collection_1.objects.link(ob_sun)
col_collection_1.objects.link(ob_cylinder)

# ---- scene / render settings (as saved in the file)
scene.frame_start = 1; scene.frame_end = 250; scene.frame_set(1)
scene.render.engine = 'CYCLES'
scene.render.resolution_percentage = 50
scene.render.dither_intensity = 0.0
scene.cycles.use_denoising = False
scene.cycles.samples = 128
scene.cycles.sampling_pattern = 'TABULATED_SOBOL'
scene.cycles.light_sampling_threshold = 0.0
scene.cycles.use_adaptive_sampling = False
scene.cycles.use_light_tree = False
scene.cycles.blur_glossy = 0.0
scene.cycles.sample_clamp_indirect = 0.0
scene.view_settings.view_transform = 'Standard'
bpy.context.view_layer.update()

# ---- added for rendering (the .blend has no active camera): camera
cam_auto = bpy.data.cameras.new('AutoCamera')
cam_auto.lens = 50.0
cam_auto.sensor_width = 36.0
cam_auto.clip_end = 1000.0
ob_auto_camera = bpy.data.objects.new('AutoCamera', cam_auto)
scene.collection.objects.link(ob_auto_camera)
ob_auto_camera.location = (3.64552, -4.87075, 4.34143)
ob_auto_camera.rotation_euler = (1.09748, -7.21219e-08, 0.694738)
scene.camera = ob_auto_camera
bpy.context.view_layer.update()

